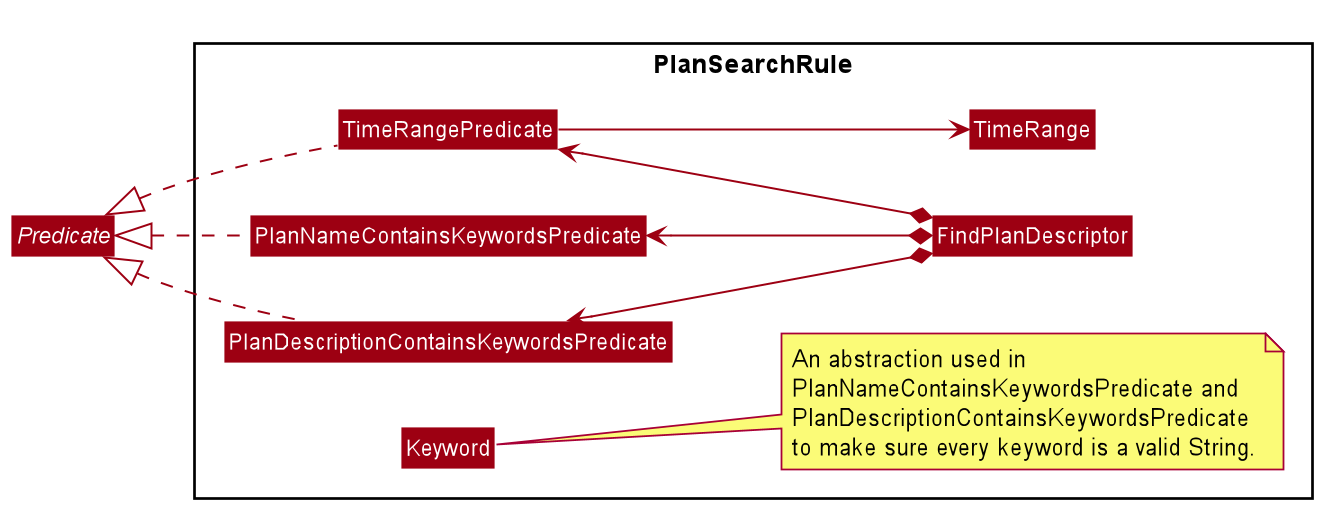

The diagram above was rendered by PlantUML. Its source (embedded in the PNG):
@startuml








skinparam BackgroundColor #FFFFFFF

skinparam Shadowing false

skinparam Class {
    FontColor #FFFFFF
    BorderThickness 1
    BorderColor #FFFFFF
    StereotypeFontColor #FFFFFF
    FontName Arial
}

skinparam Actor {
    BorderColor #000000
    Color #000000
    FontName Arial
}

skinparam Sequence {
    MessageAlign center
    BoxFontSize 15
    BoxPadding 0
    BoxFontColor #FFFFFF
    FontName Arial
}

skinparam Participant {
    FontColor #FFFFFFF
    Padding 20
}

skinparam MinClassWidth 50
skinparam ParticipantPadding 10
skinparam Shadowing false
skinparam DefaultTextAlignment center
skinparam packageStyle Rectangle

hide footbox
hide members
hide circle
skinparam arrowThickness 1.1
skinparam arrowColor #9D0012
skinparam classBackgroundColor #9D0012
left to right direction

interface Predicate {
	+ boolean test(Plan plan)
	+ boolean equals(Object other)
}

package PlanSearchRule {

    class FindPlanDescriptor
    class PlanNameContainsKeywordsPredicate
    class PlanDescriptionContainsKeywordsPredicate
    class TimeRangePredicate

    class TimeRange
    class Keyword

    note right of Keyword
    An abstraction used in
    PlanNameContainsKeywordsPredicate and
    PlanDescriptionContainsKeywordsPredicate
    to make sure every keyword is a valid String.
    end note
}

Predicate <|.. PlanNameContainsKeywordsPredicate
Predicate <|.. PlanDescriptionContainsKeywordsPredicate
Predicate <|.. TimeRangePredicate

PlanNameContainsKeywordsPredicate <--* FindPlanDescriptor
PlanDescriptionContainsKeywordsPredicate <--* FindPlanDescriptor
TimeRangePredicate <--* FindPlanDescriptor

TimeRange <-down- TimeRangePredicate

@enduml